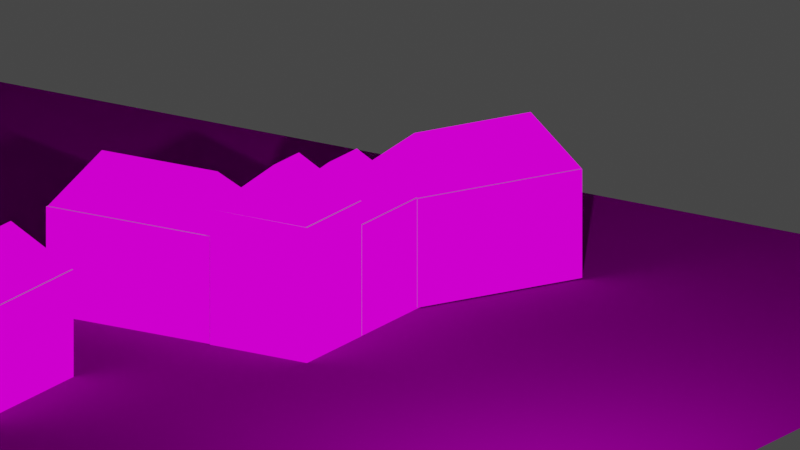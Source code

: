 # Source: City-2.blend  (saved by Blender 2.80.43; exported with 4.5.12 LTS)
import bpy
from mathutils import Matrix  # noqa: F401  (used for matrix-valued properties, if any)

bpy.ops.wm.read_factory_settings(use_empty=True)
scene = bpy.context.scene
scene.name = 'Scene'

# ---- collections
col_collection = bpy.data.collections.new('Collection'); scene.collection.children.link(col_collection)

# ---- images (referenced by path relative to the original .blend; pixels are not part of the script)
import os
ASSET_DIR = os.environ.get("B2B_ASSET_DIR", "")  # directory of the original .blend (textures are referenced by path, not embedded)
HERE = os.path.dirname(os.path.abspath(__file__))  # packed textures are extracted next to this script under _unpacked/

def load_image(name, relpath, width, height, colorspace="sRGB"):
    """Load a texture the original file referenced (path relative to the .blend, or extracted next to this script)."""
    p = next((c for c in (os.path.join(HERE, relpath), os.path.join(ASSET_DIR, relpath)) if relpath and os.path.exists(c)), "")
    if p:
        img = bpy.data.images.load(p, check_existing=True)
        img.name = name
    else:  # same state as the original file: an image datablock whose file is absent (Cycles renders it pink)
        img = bpy.data.images.new(name, width, height)
        img.source = "FILE"
        img.filepath = "//" + (relpath or name)
    img.colorspace_settings.name = colorspace
    return img
img_epulet_foepulet0002b_png = load_image('epulet_foepulet0002b.png', 'City/epulet_foepulet0002b.png', 1024, 1024, 'sRGB')
img_0070_red_slate_roofing_texture_seamless_jpg = load_image('0070-red-slate-roofing-texture-seamless.jpg', 'City/0070-red-slate-roofing-texture-seamless.jpg', 1024, 1024, 'sRGB')
img_tarsashaz_217_jpg = load_image('Tarsashaz-217.jpg', 'City/Tarsashaz-217.jpg', 1024, 1024, 'sRGB')
img_benczur47_jpg = load_image('benczur47.jpg', 'City/benczur47.jpg', 1024, 1024, 'sRGB')
img_0091_pebbles_limestone_texture_seamless_jpg = load_image('0091-pebbles-limestone-texture-seamless.jpg', 'City/0091-pebbles-limestone-texture-seamless.jpg', 1024, 1024, 'sRGB')

# ---- materials (node trees are filled in below, after node groups)
mat_material = bpy.data.materials.new('Material')
mat_material.alpha_threshold = 0.0
mat_material.use_transparent_shadow = False
mat_material.roughness = 0.5
mat_material.line_color = (0.0, 0.0, 0.0, 1.0)
mat_solid_stroke = bpy.data.materials.new('Solid Stroke')
mat_solid_stroke.use_transparent_shadow = False
mat_solid_stroke.roughness = 0.25
mat_white = bpy.data.materials.new('White')
mat_white.use_transparent_shadow = False
mat_white.roughness = 0.25
mat_squares_stroke = bpy.data.materials.new('Squares Stroke')
mat_squares_stroke.use_transparent_shadow = False
mat_squares_stroke.roughness = 0.25
mat_green = bpy.data.materials.new('Green')
mat_green.use_transparent_shadow = False
mat_green.roughness = 0.25
mat_blue = bpy.data.materials.new('Blue')
mat_blue.use_transparent_shadow = False
mat_blue.roughness = 0.25
mat_solid_fill = bpy.data.materials.new('Solid Fill')
mat_solid_fill.use_transparent_shadow = False
mat_solid_fill.roughness = 0.25
mat_rooftop___red = bpy.data.materials.new('Rooftop - red')
mat_rooftop___red.use_transparent_shadow = False
mat_rooftop___red.roughness = 0.25
mat_k_pz_m_v_szeti_egyetem = bpy.data.materials.new('Képzőművészeti egyetem')
mat_k_pz_m_v_szeti_egyetem.use_transparent_shadow = False
mat_k_pz_m_v_szeti_egyetem.roughness = 0.25
mat_tet___v_r_s = bpy.data.materials.new('Tető (vörös)')
mat_tet___v_r_s.use_transparent_shadow = False
mat_tet___v_r_s.preview_render_type = 'FLAT'
mat_tet___v_r_s.roughness = 0.25
mat_t_rsash_z217 = bpy.data.materials.new('Társasház217')
mat_t_rsash_z217.use_transparent_shadow = False
mat_t_rsash_z217.roughness = 0.25
mat_bencz_r47 = bpy.data.materials.new('Benczúr47')
mat_bencz_r47.use_transparent_shadow = False
mat_bencz_r47.roughness = 0.25
mat_peeble = bpy.data.materials.new('Peeble')
mat_peeble.use_transparent_shadow = False
mat_peeble.preview_render_type = 'FLAT'
mat_peeble.roughness = 0.25

# ---- node groups
ng_offset_radius_gpv3_conversion = bpy.data.node_groups.new('Offset Radius GPv3 Conversion', 'GeometryNodeTree')
_s = ng_offset_radius_gpv3_conversion.interface.new_socket(name='Geometry', in_out='OUTPUT', socket_type='NodeSocketGeometry')
_s = ng_offset_radius_gpv3_conversion.interface.new_socket(name='Geometry', in_out='INPUT', socket_type='NodeSocketGeometry')
_s = ng_offset_radius_gpv3_conversion.interface.new_socket(name='Offset', in_out='INPUT', socket_type='NodeSocketFloat')
_s.subtype = 'DISTANCE'
_s = ng_offset_radius_gpv3_conversion.interface.new_socket(name='Layer', in_out='INPUT', socket_type='NodeSocketString')
ng_offset_radius_gpv3_conversion.is_modifier = True
_N = ng_offset_radius_gpv3_conversion.nodes; _L = ng_offset_radius_gpv3_conversion.links
n0 = _N.new('NodeGroupOutput'); n0.name = 'Group Output'; n0.location = (800, 160)
n1 = _N.new('NodeGroupInput'); n1.name = 'Group Input'; n1.location = (0, 160)
n2 = _N.new('GeometryNodeSetCurveRadius'); n2.name = 'Set Curve Radius'; n2.location = (600, 160)
n3 = _N.new('GeometryNodeInputNamedLayerSelection'); n3.name = 'Named Layer Selection'; n3.location = (200, 100)
n4 = _N.new('GeometryNodeInputRadius'); n4.name = 'Radius'; n4.location = (0, 0)
n5 = _N.new('ShaderNodeMath'); n5.name = 'Math'; n5.location = (200, 0)
n6 = _N.new('ShaderNodeClamp'); n6.name = 'Clamp'; n6.location = (400, 0)
n6.inputs[2].default_value = 3.403e+38
_L.new(n1.outputs[0], n2.inputs[0])
_L.new(n2.outputs[0], n0.inputs[0])
_L.new(n1.outputs[2], n3.inputs[0])
_L.new(n3.outputs[0], n2.inputs[1])
_L.new(n1.outputs[1], n5.inputs[0])
_L.new(n4.outputs[0], n5.inputs[1])
_L.new(n5.outputs[0], n6.inputs[0])
_L.new(n6.outputs[0], n2.inputs[2])
n0.is_active_output = True

# ---- material node trees
mat_material.use_nodes = True; mat_material.node_tree.nodes.clear()
_N = mat_material.node_tree.nodes; _L = mat_material.node_tree.links
n0 = _N.new('ShaderNodeOutputMaterial'); n0.name = 'Material Output'; n0.location = (300, 300)
n1 = _N.new('ShaderNodeBsdfPrincipled'); n1.name = 'Principled BSDF'; n1.location = (10, 300)
n1.distribution = 'GGX'
n1.subsurface_method = 'BURLEY'
n1.inputs[3].default_value = 1.45
_L.new(n1.outputs[0], n0.inputs[0])
n0.is_active_output = True
mat_rooftop___red.use_nodes = True; mat_rooftop___red.node_tree.nodes.clear()
_N = mat_rooftop___red.node_tree.nodes; _L = mat_rooftop___red.node_tree.links
n0 = _N.new('ShaderNodeOutputMaterial'); n0.name = 'Material Output'; n0.location = (300, 300)
n1 = _N.new('ShaderNodeBsdfPrincipled'); n1.name = 'Principled BSDF'; n1.location = (10, 300)
n1.distribution = 'GGX'
n1.subsurface_method = 'BURLEY'
n1.inputs[3].default_value = 1.45
_L.new(n1.outputs[0], n0.inputs[0])
n0.is_active_output = True
mat_k_pz_m_v_szeti_egyetem.use_nodes = True; mat_k_pz_m_v_szeti_egyetem.node_tree.nodes.clear()
_N = mat_k_pz_m_v_szeti_egyetem.node_tree.nodes; _L = mat_k_pz_m_v_szeti_egyetem.node_tree.links
n0 = _N.new('ShaderNodeTexImage'); n0.name = 'Image Texture'; n0.location = (-12, 671)
n0.image = img_epulet_foepulet0002b_png
n1 = _N.new('ShaderNodeBsdfPrincipled'); n1.name = 'Principled BSDF'; n1.location = (10, 300)
n1.distribution = 'GGX'
n1.subsurface_method = 'BURLEY'
n1.inputs[3].default_value = 1.45
n2 = _N.new('ShaderNodeOutputMaterial'); n2.name = 'Material Output'; n2.location = (372, 660)
_L.new(n0.outputs[0], n2.inputs[0])
n2.is_active_output = True
mat_tet___v_r_s.use_nodes = True; mat_tet___v_r_s.node_tree.nodes.clear()
_N = mat_tet___v_r_s.node_tree.nodes; _L = mat_tet___v_r_s.node_tree.links
n0 = _N.new('ShaderNodeBsdfPrincipled'); n0.name = 'Principled BSDF'; n0.location = (10, 300)
n0.distribution = 'GGX'
n0.subsurface_method = 'BURLEY'
n0.inputs[3].default_value = 1.45
n1 = _N.new('ShaderNodeTexImage'); n1.name = 'Image Texture'; n1.location = (253, 742)
n1.image = img_0070_red_slate_roofing_texture_seamless_jpg
n2 = _N.new('ShaderNodeOutputMaterial'); n2.name = 'Material Output'; n2.location = (733, 576)
n3 = _N.new('ShaderNodeTexCoord'); n3.name = 'Texture Coordinate'; n3.location = (-117, 662)
_L.new(n1.outputs[0], n2.inputs[0])
_L.new(n3.outputs[0], n1.inputs[0])
n2.is_active_output = True
mat_t_rsash_z217.use_nodes = True; mat_t_rsash_z217.node_tree.nodes.clear()
_N = mat_t_rsash_z217.node_tree.nodes; _L = mat_t_rsash_z217.node_tree.links
n0 = _N.new('ShaderNodeBsdfPrincipled'); n0.name = 'Principled BSDF'; n0.location = (10, 300)
n0.distribution = 'GGX'
n0.subsurface_method = 'BURLEY'
n0.inputs[3].default_value = 1.45
n1 = _N.new('ShaderNodeTexImage'); n1.name = 'Image Texture'; n1.location = (28, 549)
n1.image = img_tarsashaz_217_jpg
n2 = _N.new('ShaderNodeOutputMaterial'); n2.name = 'Material Output'; n2.location = (461, 344)
_L.new(n1.outputs[0], n2.inputs[0])
n2.is_active_output = True
mat_bencz_r47.use_nodes = True; mat_bencz_r47.node_tree.nodes.clear()
_N = mat_bencz_r47.node_tree.nodes; _L = mat_bencz_r47.node_tree.links
n0 = _N.new('ShaderNodeBsdfPrincipled'); n0.name = 'Principled BSDF'; n0.location = (10, 300)
n0.distribution = 'GGX'
n0.subsurface_method = 'BURLEY'
n0.inputs[3].default_value = 1.45
n1 = _N.new('ShaderNodeTexImage'); n1.name = 'Image Texture'; n1.location = (25, 626)
n1.image = img_benczur47_jpg
n2 = _N.new('ShaderNodeOutputMaterial'); n2.name = 'Material Output'; n2.location = (516, 466)
_L.new(n1.outputs[0], n2.inputs[0])
n2.is_active_output = True
mat_peeble.use_nodes = True; mat_peeble.node_tree.nodes.clear()
_N = mat_peeble.node_tree.nodes; _L = mat_peeble.node_tree.links
n0 = _N.new('ShaderNodeBsdfPrincipled'); n0.name = 'Principled BSDF'; n0.location = (10, 300)
n0.distribution = 'GGX'
n0.subsurface_method = 'BURLEY'
n0.inputs[3].default_value = 1.45
n1 = _N.new('ShaderNodeNormal'); n1.name = 'Normal'; n1.location = (7, 985)
n1.inputs[0].default_value = (0.0, 0.0, 0.0)
n2 = _N.new('ShaderNodeTexCoord'); n2.name = 'Texture Coordinate'; n2.location = (-63, 603)
n3 = _N.new('ShaderNodeMapping'); n3.name = 'Mapping'; n3.location = (205, 814)
n3.vector_type = 'VECTOR'
n3.inputs[1].default_value = (2.0, 2.0, 0.0)
n3.inputs[3].default_value = (10.0, 20.0, 1.0)
n4 = _N.new('ShaderNodeOutputMaterial'); n4.name = 'Material Output'; n4.location = (1199, 832)
n5 = _N.new('ShaderNodeTexImage'); n5.name = 'Image Texture'; n5.location = (665, 893)
n5.image = img_0091_pebbles_limestone_texture_seamless_jpg
n6 = _N.new('ShaderNodeBsdfDiffuse'); n6.name = 'Diffuse BSDF'; n6.location = (1002, 802)
n6.inputs[1].default_value = 100.0
n7 = _N.new('ShaderNodeBrightContrast'); n7.name = 'Bright/Contrast'; n7.location = (944, 992)
n7.inputs[1].default_value = -0.3
n7.inputs[2].default_value = -0.6
n8 = _N.new('ShaderNodeVectorMath'); n8.name = 'Vector Math'; n8.location = (0, 0)
n8.operation = 'MAXIMUM'
n9 = _N.new('ShaderNodeVectorMath'); n9.name = 'Vector Math.001'; n9.location = (0, 0)
n9.operation = 'MINIMUM'
n9.inputs[1].default_value = (3000.0, 3000.0, 1.0)
_L.new(n6.outputs[0], n4.inputs[0])
_L.new(n2.outputs[0], n3.inputs[0])
_L.new(n5.outputs[0], n7.inputs[0])
_L.new(n7.outputs[0], n6.inputs[0])
_L.new(n8.outputs[0], n5.inputs[0])
_L.new(n9.outputs[0], n8.inputs[0])
_L.new(n3.outputs[0], n9.inputs[0])
n4.is_active_output = True

# ---- world
world_world = bpy.data.worlds.new('World'); scene.world = world_world
world_world.use_nodes = True; world_world.node_tree.nodes.clear()
_N = world_world.node_tree.nodes; _L = world_world.node_tree.links
n0 = _N.new('ShaderNodeOutputWorld'); n0.name = 'World Output'; n0.location = (300, 300)
n1 = _N.new('ShaderNodeBackground'); n1.name = 'Background'; n1.location = (10, 300)
n1.inputs[0].default_value = (0.05088, 0.05088, 0.05088, 1.0)
_L.new(n1.outputs[0], n0.inputs[0])
n0.is_active_output = True
world_world.color = (0.05088, 0.05088, 0.05088)
world_world.use_sun_shadow = False
world_world.sun_shadow_jitter_overblur = 0.0

# ---- cameras
cam_camera = bpy.data.cameras.new('Camera')
cam_camera.type = 'ORTHO'
cam_camera.clip_end = 100.0
cam_camera.ortho_scale = 14.0
cam_camera.dof.focus_distance = 0.0
cam_camera.dof.aperture_fstop = 128.0

# ---- lights
light_light = bpy.data.lights.new('Light', 'POINT')
light_light.transmission_factor = 0.0
light_light.cutoff_distance = 30.0
light_light.energy = 1000.0
light_light.shadow_buffer_clip_start = 1.001
light_light.shadow_soft_size = 0.1
light_light.shadow_maximum_resolution = 0.006
light_light.use_absolute_resolution = True

# ---- meshes
me_cube = bpy.data.meshes.new('Cube')
me_cube.from_pydata([(2.896, 1.0, 1.484), (2.896, 1.0, -0.5156), (2.896, -1.0, 1.484), (2.896, -1.0, -0.5156), (-1.0, 1.0, 1.484), (-1.0, 1.0, -0.5156), (-1.0, -1.0, 1.484), (-1.0, -1.0, -0.5156), (2.446, 0.01157, 2.325), (-0.4697, 0.01157, 2.325), (2.903, -0.9819, 1.47), (-0.9931, -0.9819, 1.47)], [], [(0, 4, 6, 2), (3, 2, 6, 7), (7, 6, 4, 5), (5, 1, 3, 7), (1, 0, 2, 3), (5, 4, 0, 1), (0, 4, 9, 8), (8, 9, 11, 10), (6, 11, 9, 4), (0, 8, 10, 2)])
_uv = me_cube.uv_layers.new(name='UVMap')
_uv.uv.foreach_set('vector', [0.375, 0.0, 0.625, 0.0, 0.625, 0.25, 0.375, 0.25, 0.375, 0.25, 0.625, 0.25, 0.625, 0.5, 0.375, 0.5, 0.375, 0.5, 0.625, 0.5, 0.625, 0.75, 0.375, 0.75, 0.375, 0.75, 0.625, 0.75, 0.625, 1.0, 0.375, 1.0, 0.125, 0.5, 0.375, 0.5, 0.375, 0.75, 0.125, 0.75, 0.625, 0.5, 0.875, 0.5, 0.875, 0.75, 0.625, 0.75, 0.375, 0.0, 0.625, 0.0, 0.625, 0.0, 0.375, 0.0, 0.375, 0.0, 0.625, 0.0, 0.625, 0.0, 0.375, 0.0, 0.0, 0.0, 0.0, 0.0, 0.0, 0.0, 0.0, 0.0, 0.0, 0.0, 0.0, 0.0, 0.0, 0.0, 0.0, 0.0])
me_cube.materials.append(mat_material)
me_cube.use_remesh_preserve_volume = False
me_cube.use_remesh_preserve_attributes = False
me_cube.use_mirror_vertex_groups = False
me_cube.update()
me_cube_001 = bpy.data.meshes.new('Cube.001')
me_cube_001.from_pydata([(2.343, 1.0, 1.484), (2.343, 1.0, -0.5156), (2.343, -1.0, 1.484), (2.343, -1.0, -0.5156), (-1.0, 1.0, 1.484), (-1.0, 1.0, -0.5156), (-1.0, -1.0, 1.484), (-1.0, -1.0, -0.5156), (1.894, 0.01157, 2.325), (-0.4697, 0.01157, 2.325), (2.35, -0.9819, 1.47), (-0.9931, -0.9819, 1.47)], [], [(0, 4, 6, 2), (3, 2, 6, 7), (7, 6, 4, 5), (5, 1, 3, 7), (1, 0, 2, 3), (5, 4, 0, 1), (0, 4, 9, 8), (8, 9, 11, 10), (6, 11, 9, 4), (0, 8, 10, 2)])
me_cube_001.polygons.foreach_set('material_index', [0, 2, 0, 0, 0, 0, 3, 3, 3, 3])
_uv = me_cube_001.uv_layers.new(name='UVMap')
_uv.uv.foreach_set('vector', [0.375, 0.0, 0.625, 0.0, 0.625, 0.25, 0.375, 0.25, 0.9999, 9.511e-05, 0.9999, 0.9048, 9.511e-05, 0.9048, 9.521e-05, 9.537e-05, 0.7999, 8.974e-05, 0.7999, 0.9999, 8.943e-05, 0.9999, 8.953e-05, 8.943e-05, 8.646e-05, 8.661e-05, 0.9999, 8.646e-05, 0.9999, 0.7477, 8.653e-05, 0.7477, 0.125, 0.5, 0.375, 0.5, 0.375, 0.75, 0.125, 0.75, 0.625, 0.5, 0.875, 0.5, 0.875, 0.75, 0.625, 0.75, 0.375, 0.0, 0.625, 0.0, 0.625, 0.0, 0.375, 0.0, 5.599e-05, 0.8635, 5.599e-05, 0.1566, 0.3136, 5.599e-05, 0.3136, 0.9999, 0.0, 0.0, 0.0, 0.0, 0.0, 0.0, 0.0, 0.0, 0.0, 0.0, 1.0, 0.0, 1.0, 1.0, 0.0, 1.0])
me_cube_001.materials.append(mat_material)
me_cube_001.materials.append(mat_tet___v_r_s)
me_cube_001.materials.append(mat_k_pz_m_v_szeti_egyetem)
me_cube_001.materials.append(mat_tet___v_r_s)
me_cube_001.use_remesh_preserve_volume = False
me_cube_001.use_remesh_preserve_attributes = False
me_cube_001.use_mirror_vertex_groups = False
me_cube_001.update()
me_cube_002 = bpy.data.meshes.new('Cube.002')
me_cube_002.from_pydata([(0.8097, 1.0, 1.921), (0.8097, 1.0, -0.5156), (0.8097, -1.0, 1.995), (0.8097, -1.0, -0.5156), (-1.0, 1.0, 1.995), (-1.0, 1.0, -0.5156), (-1.0, -1.0, 1.995), (-1.0, -1.0, -0.5156), (0.3604, 0.01157, 2.835), (-0.4697, 0.01157, 2.835), (0.8166, -0.9819, 1.98), (-0.9931, -0.9819, 1.98)], [], [(0, 4, 6, 2), (3, 2, 6, 7), (7, 6, 4, 5), (5, 1, 3, 7), (1, 0, 2, 3), (5, 4, 0, 1), (0, 4, 9, 8), (8, 9, 11, 10), (6, 11, 9, 4), (0, 8, 10, 2)])
me_cube_002.polygons.foreach_set('material_index', [0, 4, 4, 0, 0, 0, 3, 3, 3, 3])
_uv = me_cube_002.uv_layers.new(name='UVMap')
_uv.uv.foreach_set('vector', [0.375, 0.0, 0.625, 0.0, 0.625, 0.25, 0.375, 0.25, 0.9999, 9.511e-05, 0.9999, 0.9048, 9.511e-05, 0.9048, 9.521e-05, 9.537e-05, 0.7999, 8.974e-05, 0.7999, 0.9999, 8.943e-05, 0.9999, 8.953e-05, 8.943e-05, 8.646e-05, 8.661e-05, 0.9999, 8.646e-05, 0.9999, 0.7477, 8.653e-05, 0.7477, 0.125, 0.5, 0.375, 0.5, 0.375, 0.75, 0.125, 0.75, 0.625, 0.5, 0.875, 0.5, 0.875, 0.75, 0.625, 0.75, 0.375, 0.0, 0.625, 0.0, 0.625, 0.0, 0.375, 0.0, 5.599e-05, 0.8635, 5.599e-05, 0.1566, 0.3136, 5.599e-05, 0.3136, 0.9999, 0.0, 0.0, 0.0, 0.0, 0.0, 0.0, 0.0, 0.0, 0.0, 0.0, 1.0, 0.0, 1.0, 1.0, 0.0, 1.0])
me_cube_002.materials.append(mat_material)
me_cube_002.materials.append(mat_tet___v_r_s)
me_cube_002.materials.append(mat_k_pz_m_v_szeti_egyetem)
me_cube_002.materials.append(mat_tet___v_r_s)
me_cube_002.materials.append(mat_t_rsash_z217)
me_cube_002.use_remesh_preserve_volume = False
me_cube_002.use_remesh_preserve_attributes = False
me_cube_002.use_mirror_vertex_groups = False
me_cube_002.update()
me_cube_003 = bpy.data.meshes.new('Cube.003')
me_cube_003.from_pydata([(0.9078, 1.0, 1.468), (0.9078, 1.0, -0.5156), (0.9078, -1.0, 1.541), (0.9078, -1.0, -0.5156), (-1.0, 1.0, 1.541), (-1.0, 1.0, -0.5156), (-1.0, -1.0, 1.541), (-1.0, -1.0, -0.5156), (0.4585, 0.01157, 2.381), (-0.4697, 0.01157, 2.381), (0.9147, -0.9819, 1.526), (-0.9931, -0.9819, 1.526)], [], [(0, 4, 6, 2), (3, 2, 6, 7), (7, 6, 4, 5), (5, 1, 3, 7), (1, 0, 2, 3), (5, 4, 0, 1), (0, 4, 9, 8), (8, 9, 11, 10), (6, 11, 9, 4), (0, 8, 10, 2)])
me_cube_003.polygons.foreach_set('material_index', [0, 5, 0, 0, 0, 0, 3, 3, 3, 3])
_uv = me_cube_003.uv_layers.new(name='UVMap')
_uv.uv.foreach_set('vector', [0.375, 0.0, 0.625, 0.0, 0.625, 0.25, 0.375, 0.25, 0.9999, 9.511e-05, 0.9999, 0.9048, 9.511e-05, 0.9048, 9.521e-05, 9.537e-05, 0.7999, 8.974e-05, 0.7999, 0.9999, 8.943e-05, 0.9999, 8.953e-05, 8.943e-05, 8.646e-05, 8.661e-05, 0.9999, 8.646e-05, 0.9999, 0.7477, 8.653e-05, 0.7477, 0.125, 0.5, 0.375, 0.5, 0.375, 0.75, 0.125, 0.75, 0.625, 0.5, 0.875, 0.5, 0.875, 0.75, 0.625, 0.75, 0.375, 0.0, 0.625, 0.0, 0.625, 0.0, 0.375, 0.0, 5.599e-05, 0.8635, 5.599e-05, 0.1566, 0.3136, 5.599e-05, 0.3136, 0.9999, 0.0, 0.0, 0.0, 0.0, 0.0, 0.0, 0.0, 0.0, 0.0, 0.0, 1.0, 0.0, 1.0, 1.0, 0.0, 1.0])
me_cube_003.materials.append(mat_material)
me_cube_003.materials.append(mat_tet___v_r_s)
me_cube_003.materials.append(mat_k_pz_m_v_szeti_egyetem)
me_cube_003.materials.append(mat_tet___v_r_s)
me_cube_003.materials.append(mat_t_rsash_z217)
me_cube_003.materials.append(mat_bencz_r47)
me_cube_003.use_remesh_preserve_volume = False
me_cube_003.use_remesh_preserve_attributes = False
me_cube_003.use_mirror_vertex_groups = False
me_cube_003.update()
me_plane = bpy.data.meshes.new('Plane')
me_plane.from_pydata([(-1.0, -1.0, 0.0), (1.0, -1.0, 0.0), (-1.0, 1.0, 0.0), (1.0, 1.0, 0.0)], [], [(0, 1, 3, 2)])
_uv = me_plane.uv_layers.new(name='UVMap')
_uv.uv.foreach_set('vector', [0.0, 0.0, 1.0, 0.0, 1.0, 1.0, 0.0, 1.0])
me_plane.materials.append(mat_peeble)
me_plane.use_remesh_preserve_volume = False
me_plane.use_remesh_preserve_attributes = False
me_plane.use_mirror_vertex_groups = False
me_plane.update()
me_cube_004 = bpy.data.meshes.new('Cube.004')
me_cube_004.from_pydata([(2.343, 1.0, 1.484), (2.343, 1.0, -0.5156), (2.343, -1.0, 1.484), (2.343, -1.0, -0.5156), (-1.0, 1.0, 1.484), (-1.0, 1.0, -0.5156), (-1.0, -1.0, 1.484), (-1.0, -1.0, -0.5156), (1.894, 0.01157, 2.325), (-0.4697, 0.01157, 2.325), (2.35, -0.9819, 1.47), (-0.9931, -0.9819, 1.47)], [], [(0, 4, 6, 2), (3, 2, 6, 7), (7, 6, 4, 5), (5, 1, 3, 7), (1, 0, 2, 3), (5, 4, 0, 1), (0, 4, 9, 8), (8, 9, 11, 10), (6, 11, 9, 4), (0, 8, 10, 2)])
me_cube_004.polygons.foreach_set('material_index', [0, 2, 0, 0, 0, 0, 3, 3, 3, 3])
_uv = me_cube_004.uv_layers.new(name='UVMap')
_uv.uv.foreach_set('vector', [0.375, 0.0, 0.625, 0.0, 0.625, 0.25, 0.375, 0.25, 0.9999, 9.511e-05, 0.9999, 0.9048, 9.511e-05, 0.9048, 9.521e-05, 9.537e-05, 0.7999, 8.974e-05, 0.7999, 0.9999, 8.943e-05, 0.9999, 8.953e-05, 8.943e-05, 8.646e-05, 8.661e-05, 0.9999, 8.646e-05, 0.9999, 0.7477, 8.653e-05, 0.7477, 0.125, 0.5, 0.375, 0.5, 0.375, 0.75, 0.125, 0.75, 0.625, 0.5, 0.875, 0.5, 0.875, 0.75, 0.625, 0.75, 0.375, 0.0, 0.625, 0.0, 0.625, 0.0, 0.375, 0.0, 5.599e-05, 0.8635, 5.599e-05, 0.1566, 0.3136, 5.599e-05, 0.3136, 0.9999, 0.0, 0.0, 0.0, 0.0, 0.0, 0.0, 0.0, 0.0, 0.0, 0.0, 1.0, 0.0, 1.0, 1.0, 0.0, 1.0])
me_cube_004.materials.append(mat_material)
me_cube_004.materials.append(mat_tet___v_r_s)
me_cube_004.materials.append(mat_k_pz_m_v_szeti_egyetem)
me_cube_004.materials.append(mat_tet___v_r_s)
me_cube_004.use_remesh_preserve_volume = False
me_cube_004.use_remesh_preserve_attributes = False
me_cube_004.use_mirror_vertex_groups = False
me_cube_004.update()

# ---- objects
ob_cube = bpy.data.objects.new('Cube', me_cube)
ob_light = bpy.data.objects.new('Light', light_light)
ob_camera = bpy.data.objects.new('Camera', cam_camera)
ob_stroke = bpy.data.objects.new('Stroke', None)
ob_cube_001 = bpy.data.objects.new('Cube.001', me_cube_001)
ob_cube_002 = bpy.data.objects.new('Cube.002', me_cube_001)
ob_cube_003 = bpy.data.objects.new('Cube.003', me_cube_002)
ob_cube_004 = bpy.data.objects.new('Cube.004', me_cube_003)
ob_plane = bpy.data.objects.new('Plane', me_plane)
ob_cube_005 = bpy.data.objects.new('Cube.005', me_cube_004)

# ---- transforms, parenting, visibility, modifiers, constraints
ob_cube.location = (0.0, 0.0, 0.0)
ob_cube.lock_rotations_4d = False
ob_cube.empty_display_type = 'ARROWS'
ob_cube.lineart.crease_threshold = 0.0
ob_light.location = (5.257, -11.03, 5.904)
ob_light.rotation_euler = (0.6503, 0.05522, 1.866)
ob_light.lock_rotations_4d = False
ob_light.empty_display_type = 'ARROWS'
ob_light.color = (0.0, 0.0, 0.0, 0.0)
ob_light.lineart.crease_threshold = 0.0
ob_camera.location = (5.774, -7.653, 4.173)
ob_camera.rotation_euler = (1.26, 3.218e-07, -1.015)
ob_camera.lock_rotations_4d = False
ob_camera.empty_display_type = 'ARROWS'
ob_camera.color = (0.0, 0.0, 0.0, 0.0)
ob_camera.display_type = 'WIRE'
ob_camera.lineart.crease_threshold = 0.0
ob_stroke.location = (0.0, 0.0, 0.0)
ob_stroke.empty_display_size = 0.2
ob_stroke.empty_image_offset = (0.0, 0.0)
ob_stroke.lineart.crease_threshold = 0.0
_m = ob_stroke.modifiers.new('Thickness Colors', 'NODES')
_m.node_group = ng_offset_radius_gpv3_conversion
_gi = [s.identifier for s in ng_offset_radius_gpv3_conversion.interface.items_tree if s.item_type == 'SOCKET' and s.in_out == 'INPUT']
_m[_gi[1]] = 0.008  # Offset
_m[_gi[2]] = 'Colors'  # Layer
ob_cube_001.location = (4.969, 1.029, 0.1517)
ob_cube_001.lock_rotations_4d = False
ob_cube_001.empty_display_type = 'ARROWS'
ob_cube_001.lineart.crease_threshold = 0.0
ob_cube_001.material_slots[1].link = 'OBJECT'; ob_cube_001.material_slots[1].material = None
ob_cube_002.location = (11.14, 1.354, 0.1517)
ob_cube_002.rotation_euler = (0.0, -0.0, -1.558)
ob_cube_002.lock_rotations_4d = False
ob_cube_002.empty_display_type = 'ARROWS'
ob_cube_002.lineart.crease_threshold = 0.0
ob_cube_003.location = (11.14, -2.026, 0.1517)
ob_cube_003.lock_rotations_4d = False
ob_cube_003.empty_display_type = 'ARROWS'
ob_cube_003.lineart.crease_threshold = 0.0
ob_cube_003.material_slots[1].link = 'OBJECT'; ob_cube_003.material_slots[1].material = None
ob_cube_004.location = (12.97, -2.02, 0.1517)
ob_cube_004.lock_rotations_4d = False
ob_cube_004.empty_display_type = 'ARROWS'
ob_cube_004.lineart.crease_threshold = 0.0
ob_cube_004.material_slots[1].link = 'OBJECT'; ob_cube_004.material_slots[1].material = None
ob_plane.location = (8.933, -0.2858, -0.3383)
ob_plane.scale = (12.04, 12.04, 12.04)
ob_plane.lineart.crease_threshold = 0.0
ob_cube_005.location = (15.13, -2.62, 0.206)
ob_cube_005.rotation_euler = (0.0, -0.0, -0.4812)
ob_cube_005.lock_rotations_4d = False
ob_cube_005.empty_display_type = 'ARROWS'
ob_cube_005.lineart.crease_threshold = 0.0

# ---- collection membership
col_collection.objects.link(ob_cube)
col_collection.objects.link(ob_light)
col_collection.objects.link(ob_camera)
col_collection.objects.link(ob_stroke)
col_collection.objects.link(ob_cube_001)
col_collection.objects.link(ob_cube_002)
col_collection.objects.link(ob_cube_003)
col_collection.objects.link(ob_cube_004)
col_collection.objects.link(ob_plane)
col_collection.objects.link(ob_cube_005)

# ---- scene / render settings (as saved in the file)
scene.camera = ob_camera
scene.frame_start = 1; scene.frame_end = 250; scene.frame_set(1)
scene.render.engine = 'BLENDER_EEVEE_NEXT'
scene.render.motion_blur_shutter = 1.0
scene.cycles.use_denoising = False
scene.cycles.samples = 128
scene.cycles.sampling_pattern = 'TABULATED_SOBOL'
scene.cycles.use_adaptive_sampling = False
scene.cycles.use_light_tree = False
scene.view_settings.view_transform = 'Filmic'
bpy.context.view_layer.update()
